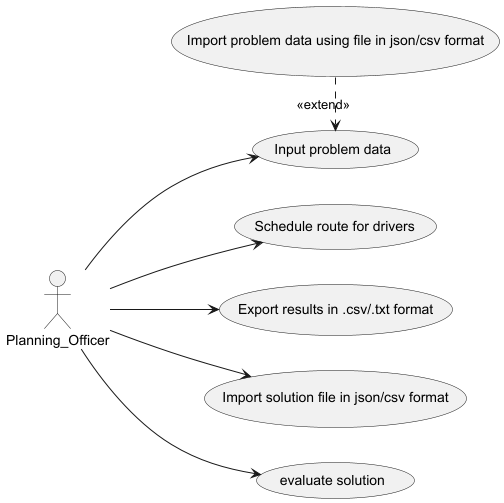

The diagram above was rendered by PlantUML. Its source (embedded in the PNG):
@startuml overview use-case
left to right direction

Planning_Officer as User

(Schedule route for drivers) as (schedule)
(Export results in .csv/.txt format) as (export)
(Input problem data) as (input)
(Import problem data using file in json/csv format) as (import data)
(Import solution file in json/csv format) as (import solution)
(evaluate solution) as (evaluate)

User --> (input)
User --> (schedule)
User --> (export)
User --> (import solution)
User --> (evaluate)

(import data) .> (input) : <<extend>>
@enduml